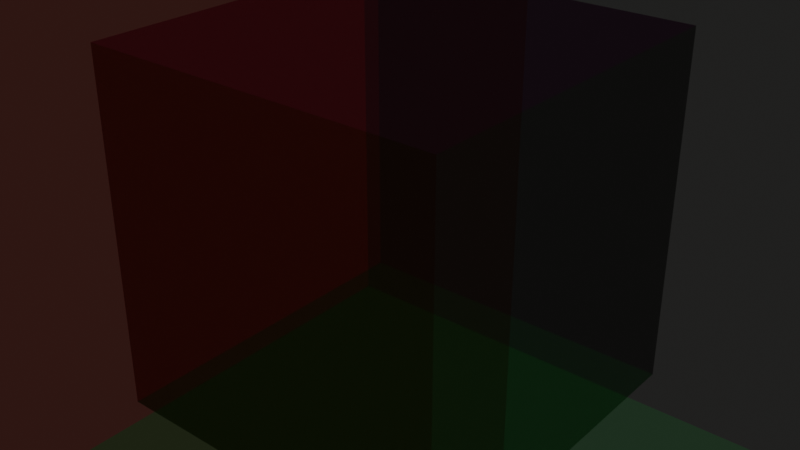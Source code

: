 # Source: CollisionCube.blend  (saved by Blender 5.2.44; exported with 4.5.12 LTS)
import bpy
from mathutils import Matrix  # noqa: F401  (used for matrix-valued properties, if any)

bpy.ops.wm.read_factory_settings(use_empty=True)
scene = bpy.context.scene
scene.name = 'Scene'

# ---- collections
col_cube01_nja = bpy.data.collections.new('cube01.nja'); scene.collection.children.link(col_cube01_nja)

# ---- materials (node trees are filled in below, after node groups)
mat_cube01_nja_sa1mdl_0 = bpy.data.materials.new('cube01.nja.sa1mdl_0')
mat_cube01_nja_sa1mdl_0.surface_render_method = 'BLENDED'
mat_cube01_nja_sa1mdl_0.blend_method = 'BLEND'
mat_cube01_nja_sa1mdl_0.use_transparent_shadow = False
mat_cube01_nja_sa1mdl_0.preview_render_type = 'FLAT'
mat_cube01_nja_sa1mdl_0.diffuse_color = (0.7011, 0.3864, 0.7011, 0.3)
mat_cube01_nja_sa1mdl_0.roughness = 1.0
mat_cube01_nja_sa1mdl_1 = bpy.data.materials.new('cube01.nja.sa1mdl_1')
mat_cube01_nja_sa1mdl_1.surface_render_method = 'BLENDED'
mat_cube01_nja_sa1mdl_1.blend_method = 'BLEND'
mat_cube01_nja_sa1mdl_1.use_transparent_shadow = False
mat_cube01_nja_sa1mdl_1.preview_render_type = 'FLAT'
mat_cube01_nja_sa1mdl_1.diffuse_color = (0.6867, 0.4125, 0.1714, 0.3)
mat_cube01_nja_sa1mdl_1.roughness = 1.0
mat_cube01_nja_sa1mdl_2 = bpy.data.materials.new('cube01.nja.sa1mdl_2')
mat_cube01_nja_sa1mdl_2.surface_render_method = 'BLENDED'
mat_cube01_nja_sa1mdl_2.blend_method = 'BLEND'
mat_cube01_nja_sa1mdl_2.use_transparent_shadow = False
mat_cube01_nja_sa1mdl_2.preview_render_type = 'FLAT'
mat_cube01_nja_sa1mdl_2.diffuse_color = (0.6939, 0.6939, 0.3613, 0.3)
mat_cube01_nja_sa1mdl_2.roughness = 1.0
mat_cube01_nja_sa1mdl_3 = bpy.data.materials.new('cube01.nja.sa1mdl_3')
mat_cube01_nja_sa1mdl_3.surface_render_method = 'BLENDED'
mat_cube01_nja_sa1mdl_3.blend_method = 'BLEND'
mat_cube01_nja_sa1mdl_3.use_transparent_shadow = False
mat_cube01_nja_sa1mdl_3.preview_render_type = 'FLAT'
mat_cube01_nja_sa1mdl_3.diffuse_color = (0.3864, 0.3813, 0.7011, 0.3)
mat_cube01_nja_sa1mdl_3.roughness = 1.0
mat_cube01_nja_sa1mdl_4 = bpy.data.materials.new('cube01.nja.sa1mdl_4')
mat_cube01_nja_sa1mdl_4.surface_render_method = 'BLENDED'
mat_cube01_nja_sa1mdl_4.blend_method = 'BLEND'
mat_cube01_nja_sa1mdl_4.use_transparent_shadow = False
mat_cube01_nja_sa1mdl_4.preview_render_type = 'FLAT'
mat_cube01_nja_sa1mdl_4.diffuse_color = (0.3278, 0.7011, 0.7011, 0.3)
mat_cube01_nja_sa1mdl_4.roughness = 1.0
mat_cube01_nja_sa1mdl_5 = bpy.data.materials.new('cube01.nja.sa1mdl_5')
mat_cube01_nja_sa1mdl_5.surface_render_method = 'BLENDED'
mat_cube01_nja_sa1mdl_5.blend_method = 'BLEND'
mat_cube01_nja_sa1mdl_5.use_transparent_shadow = False
mat_cube01_nja_sa1mdl_5.preview_render_type = 'FLAT'
mat_cube01_nja_sa1mdl_5.diffuse_color = (1.0, 0.4793, 0.4852, 0.3)
mat_cube01_nja_sa1mdl_5.roughness = 1.0

# ---- node groups
ng_collisioncubenode = bpy.data.node_groups.new('CollisionCubeNode', 'GeometryNodeTree')
_s = ng_collisioncubenode.interface.new_socket(name='Geometry', in_out='OUTPUT', socket_type='NodeSocketGeometry')
_s = ng_collisioncubenode.interface.new_socket(name='Geometry', in_out='INPUT', socket_type='NodeSocketGeometry')
ng_collisioncubenode.interface.new_panel('SET Object Properties')
_s = ng_collisioncubenode.interface.new_socket(name='BAMS X Rotation', in_out='INPUT', socket_type='NodeSocketInt')
_s.description = 'Uses real rotation.'
_s = ng_collisioncubenode.interface.new_socket(name='BAMS Y Rotation', in_out='INPUT', socket_type='NodeSocketInt')
_s.description = 'Uses real rotation.'
_s = ng_collisioncubenode.interface.new_socket(name='BAMS Z Rotation', in_out='INPUT', socket_type='NodeSocketInt')
_s.description = 'Uses real rotation.'
_s = ng_collisioncubenode.interface.new_socket(name='Scale X Property', in_out='INPUT', socket_type='NodeSocketFloat')
_s.description = 'X Scale.'
_s = ng_collisioncubenode.interface.new_socket(name='Scale Y Property', in_out='INPUT', socket_type='NodeSocketFloat')
_s.description = 'Y Scale. Z Scale in Blender.'
_s = ng_collisioncubenode.interface.new_socket(name='Scale Z Property', in_out='INPUT', socket_type='NodeSocketFloat')
_s.description = 'Z Scale. Y Scale in Blender.'
ng_collisioncubenode.interface.new_panel('Geometry Node Info')
ng_collisioncubenode.is_modifier = True
# nodes of 'CollisionCubeNode' reference scene objects; filled in after objects exist

# ---- material node trees
mat_cube01_nja_sa1mdl_0.use_nodes = True; mat_cube01_nja_sa1mdl_0.node_tree.nodes.clear()
_N = mat_cube01_nja_sa1mdl_0.node_tree.nodes; _L = mat_cube01_nja_sa1mdl_0.node_tree.links
n0 = _N.new('ShaderNodeOutputMaterial'); n0.name = 'SAIO Output'; n0.location = (720, 360)
n0.label = 'SAIO Output'
n1 = _N.new('ShaderNodeRGB'); n1.name = 'Color'; n1.location = (377, 342)
n1.outputs[0].default_value = (0.7011, 0.3864, 0.7011, 1.0)
n2 = _N.new('ShaderNodeBsdfTransparent'); n2.name = 'Transparent BSDF'; n2.location = (545, 343)
_L.new(n1.outputs[0], n2.inputs[0])
_L.new(n2.outputs[0], n0.inputs[0])
n0.is_active_output = True
mat_cube01_nja_sa1mdl_1.use_nodes = True; mat_cube01_nja_sa1mdl_1.node_tree.nodes.clear()
_N = mat_cube01_nja_sa1mdl_1.node_tree.nodes; _L = mat_cube01_nja_sa1mdl_1.node_tree.links
n0 = _N.new('ShaderNodeOutputMaterial'); n0.name = 'SAIO Output'; n0.location = (720, 360)
n0.label = 'SAIO Output'
n1 = _N.new('ShaderNodeRGB'); n1.name = 'Color'; n1.location = (352, 347)
n1.outputs[0].default_value = (0.6867, 0.4125, 0.1714, 1.0)
n2 = _N.new('ShaderNodeBsdfTransparent'); n2.name = 'Transparent BSDF'; n2.location = (520, 348)
_L.new(n1.outputs[0], n2.inputs[0])
_L.new(n2.outputs[0], n0.inputs[0])
n0.is_active_output = True
mat_cube01_nja_sa1mdl_2.use_nodes = True; mat_cube01_nja_sa1mdl_2.node_tree.nodes.clear()
_N = mat_cube01_nja_sa1mdl_2.node_tree.nodes; _L = mat_cube01_nja_sa1mdl_2.node_tree.links
n0 = _N.new('ShaderNodeOutputMaterial'); n0.name = 'SAIO Output'; n0.location = (720, 360)
n0.label = 'SAIO Output'
n1 = _N.new('ShaderNodeRGB'); n1.name = 'Color'; n1.location = (384, 340)
n1.outputs[0].default_value = (0.6939, 0.6939, 0.3613, 1.0)
n2 = _N.new('ShaderNodeBsdfTransparent'); n2.name = 'Transparent BSDF'; n2.location = (552, 341)
_L.new(n1.outputs[0], n2.inputs[0])
_L.new(n2.outputs[0], n0.inputs[0])
n0.is_active_output = True
mat_cube01_nja_sa1mdl_3.use_nodes = True; mat_cube01_nja_sa1mdl_3.node_tree.nodes.clear()
_N = mat_cube01_nja_sa1mdl_3.node_tree.nodes; _L = mat_cube01_nja_sa1mdl_3.node_tree.links
n0 = _N.new('ShaderNodeOutputMaterial'); n0.name = 'SAIO Output'; n0.location = (720, 360)
n0.label = 'SAIO Output'
n1 = _N.new('ShaderNodeRGB'); n1.name = 'Color'; n1.location = (354, 347)
n1.outputs[0].default_value = (0.3864, 0.3813, 0.7011, 1.0)
n2 = _N.new('ShaderNodeBsdfTransparent'); n2.name = 'Transparent BSDF'; n2.location = (522, 348)
_L.new(n1.outputs[0], n2.inputs[0])
_L.new(n2.outputs[0], n0.inputs[0])
n0.is_active_output = True
mat_cube01_nja_sa1mdl_4.use_nodes = True; mat_cube01_nja_sa1mdl_4.node_tree.nodes.clear()
_N = mat_cube01_nja_sa1mdl_4.node_tree.nodes; _L = mat_cube01_nja_sa1mdl_4.node_tree.links
n0 = _N.new('ShaderNodeOutputMaterial'); n0.name = 'SAIO Output'; n0.location = (720, 360)
n0.label = 'SAIO Output'
n1 = _N.new('ShaderNodeRGB'); n1.name = 'Color'; n1.location = (376, 341)
n1.outputs[0].default_value = (0.3278, 0.7011, 0.7011, 1.0)
n2 = _N.new('ShaderNodeBsdfTransparent'); n2.name = 'Transparent BSDF'; n2.location = (544, 343)
_L.new(n1.outputs[0], n2.inputs[0])
_L.new(n2.outputs[0], n0.inputs[0])
n0.is_active_output = True
mat_cube01_nja_sa1mdl_5.use_nodes = True; mat_cube01_nja_sa1mdl_5.node_tree.nodes.clear()
_N = mat_cube01_nja_sa1mdl_5.node_tree.nodes; _L = mat_cube01_nja_sa1mdl_5.node_tree.links
n0 = _N.new('ShaderNodeOutputMaterial'); n0.name = 'SAIO Output'; n0.location = (720, 360)
n0.label = 'SAIO Output'
n1 = _N.new('ShaderNodeRGB'); n1.name = 'Color'; n1.location = (390, 354)
n1.outputs[0].default_value = (1.0, 0.4793, 0.4852, 1.0)
n2 = _N.new('ShaderNodeBsdfTransparent'); n2.name = 'Transparent BSDF'; n2.location = (558, 355)
_L.new(n1.outputs[0], n2.inputs[0])
_L.new(n2.outputs[0], n0.inputs[0])
n0.is_active_output = True

# ---- world
world_world = bpy.data.worlds.new('World'); scene.world = world_world
world_world.use_nodes = True; world_world.node_tree.nodes.clear()
_N = world_world.node_tree.nodes; _L = world_world.node_tree.links
n0 = _N.new('ShaderNodeOutputWorld'); n0.name = 'World Output'; n0.location = (300, 300)
n1 = _N.new('ShaderNodeBackground'); n1.name = 'Background'; n1.location = (10, 300)
n1.inputs[0].default_value = (0.05088, 0.05088, 0.05088, 1.0)
_L.new(n1.outputs[0], n0.inputs[0])
n0.is_active_output = True
world_world.color = (0.05088, 0.05088, 0.05088)
world_world.use_sun_shadow = False
world_world.sun_shadow_jitter_overblur = 0.0

# ---- meshes
me_collisioncube = bpy.data.meshes.new('CollisionCube')
me_collisioncube.from_pydata([], [], [])
me_collisioncube.update()
me_attach_0050d788 = bpy.data.meshes.new('attach_0050D788')
me_attach_0050d788.from_pydata([(-5.0, 5.0, -5.0), (-5.0, -5.0, -5.0), (-5.0, 5.0, 5.0), (-5.0, -5.0, 5.0), (5.0, 5.0, -5.0), (5.0, -5.0, -5.0), (5.0, 5.0, 5.0), (5.0, -5.0, 5.0)], [], [(0, 1, 2), (2, 1, 3), (1, 5, 3), (3, 5, 7), (5, 4, 7), (7, 4, 6), (4, 0, 6), (6, 0, 2), (4, 5, 0), (0, 5, 1), (2, 3, 6), (6, 3, 7)])
me_attach_0050d788.polygons.foreach_set('use_smooth', [True] * 12)
me_attach_0050d788.polygons.foreach_set('material_index', [0, 0, 1, 1, 2, 2, 3, 3, 4, 4, 5, 5])
_uv = me_attach_0050d788.uv_layers.new(name='UV')
_uv.uv.foreach_set('vector', [0.0, 1.0, 0.0, 1.0, 0.0, 1.0, 0.0, 1.0, 0.0, 1.0, 0.0, 1.0, 0.0, 1.0, 0.0, 1.0, 0.0, 1.0, 0.0, 1.0, 0.0, 1.0, 0.0, 1.0, 0.0, 1.0, 0.0, 1.0, 0.0, 1.0, 0.0, 1.0, 0.0, 1.0, 0.0, 1.0, 0.0, 1.0, 0.0, 1.0, 0.0, 1.0, 0.0, 1.0, 0.0, 1.0, 0.0, 1.0, 0.0, 1.0, 0.0, 1.0, 0.0, 1.0, 0.0, 1.0, 0.0, 1.0, 0.0, 1.0, 0.0, 1.0, 0.0, 1.0, 0.0, 1.0, 0.0, 1.0, 0.0, 1.0, 0.0, 1.0])
me_attach_0050d788.materials.append(mat_cube01_nja_sa1mdl_0)
me_attach_0050d788.materials.append(mat_cube01_nja_sa1mdl_1)
me_attach_0050d788.materials.append(mat_cube01_nja_sa1mdl_2)
me_attach_0050d788.materials.append(mat_cube01_nja_sa1mdl_3)
me_attach_0050d788.materials.append(mat_cube01_nja_sa1mdl_4)
me_attach_0050d788.materials.append(mat_cube01_nja_sa1mdl_5)
me_attach_0050d788.update()
me_attach_0050d788.normals_split_custom_set([tuple(v) for v in zip(*[iter([-0.5773, 0.5774, -0.5774, -0.5774, -0.5773, -0.5773, -0.5774, 0.5773, 0.5773, -0.5774, 0.5773, 0.5773, -0.5774, -0.5773, -0.5773, -0.5773, -0.5774, 0.5774, -0.5774, -0.5773, -0.5773, 0.5773, -0.5774, -0.5774, -0.5773, -0.5774, 0.5774, -0.5773, -0.5774, 0.5774, 0.5773, -0.5774, -0.5774, 0.5774, -0.5773, 0.5773, 0.5773, -0.5774, -0.5774, 0.5774, 0.5773, -0.5773, 0.5774, -0.5773, 0.5773, 0.5774, -0.5773, 0.5773, 0.5774, 0.5773, -0.5773, 0.5773, 0.5774, 0.5774, 0.5774, 0.5773, -0.5773, -0.5773, 0.5774, -0.5774, 0.5773, 0.5774, 0.5774, 0.5773, 0.5774, 0.5774, -0.5773, 0.5774, -0.5774, -0.5774, 0.5773, 0.5773, 0.5774, 0.5773, -0.5773, 0.5773, -0.5774, -0.5774, -0.5773, 0.5774, -0.5774, -0.5773, 0.5774, -0.5774, 0.5773, -0.5774, -0.5774, -0.5774, -0.5773, -0.5773, -0.5774, 0.5773, 0.5773, -0.5773, -0.5774, 0.5774, 0.5773, 0.5774, 0.5774, 0.5773, 0.5774, 0.5774, -0.5773, -0.5774, 0.5774, 0.5774, -0.5773, 0.5773])] * 3)])

# ---- objects
ob_collisioncube = bpy.data.objects.new('CollisionCube', me_collisioncube)
ob_object_0050d7b4 = bpy.data.objects.new('object_0050D7B4', me_attach_0050d788)
_N = ng_collisioncubenode.nodes; _L = ng_collisioncubenode.links
n0 = _N.new('NodeGroupOutput'); n0.name = 'Group Output'; n0.location = (220, -400)
n0.hide = True
n1 = _N.new('GeometryNodeCollectionInfo'); n1.name = 'Collection Info'; n1.location = (-280, -280)
n1.hide = True
n1.inputs[0].default_value = col_cube01_nja
n2 = _N.new('ShaderNodeMath'); n2.name = 'Math'; n2.location = (-600, -280)
n2.hide = True
n2.inputs[1].default_value = 10.0
n3 = _N.new('ShaderNodeMath'); n3.name = 'Math.001'; n3.location = (-600, -400)
n3.hide = True
n3.inputs[1].default_value = 10.0
n4 = _N.new('ShaderNodeMath'); n4.name = 'Math.002'; n4.location = (-600, -340)
n4.hide = True
n4.inputs[1].default_value = 10.0
n5 = _N.new('NodeGroupInput'); n5.name = 'Group Input.001'; n5.location = (-760, -280)
n5.hide = True
n6 = _N.new('NodeGroupInput'); n6.name = 'Group Input.002'; n6.location = (-760, -400)
n6.hide = True
n7 = _N.new('NodeGroupInput'); n7.name = 'Group Input.003'; n7.location = (-760, -340)
n7.hide = True
n8 = _N.new('ShaderNodeMath'); n8.name = 'Math.003'; n8.location = (-440, -400)
n8.hide = True
n8.operation = 'MULTIPLY'
n8.inputs[1].default_value = 0.2
n9 = _N.new('ShaderNodeMath'); n9.name = 'Math.004'; n9.location = (-440, -340)
n9.hide = True
n9.operation = 'MULTIPLY'
n9.inputs[1].default_value = 0.2
n10 = _N.new('ShaderNodeMath'); n10.name = 'Math.005'; n10.location = (-440, -280)
n10.hide = True
n10.operation = 'MULTIPLY'
n10.inputs[1].default_value = 0.2
n11 = _N.new('GeometryNodeTransform'); n11.name = 'Transform Geometry'; n11.location = (-120, -300)
n11.width = 160
n11.hide = True
n12 = _N.new('ShaderNodeCombineXYZ'); n12.name = 'Combine XYZ'; n12.location = (-280, -340)
n12.hide = True
n13 = _N.new('GeometryNodeJoinGeometry'); n13.name = 'Join Geometry'; n13.location = (60, -400)
n13.hide = True
n14 = _N.new('GeometryNodeGizmoLinear'); n14.name = 'Linear Gizmo'; n14.location = (-280, -460)
n14.hide = True
n14.color_id = 'X'
n14.draw_style = 'BOX'
n14.inputs[2].default_value = (1.0, 0.0, 0.0)
n15 = _N.new('ShaderNodeCombineXYZ'); n15.name = 'Combine XYZ.001'; n15.location = (-440, -460)
n15.hide = True
n16 = _N.new('GeometryNodeGizmoLinear'); n16.name = 'Linear Gizmo.001'; n16.location = (-280, -520)
n16.hide = True
n16.color_id = 'Y'
n16.draw_style = 'BOX'
n16.inputs[2].default_value = (0.0, 1.0, 0.0)
n17 = _N.new('ShaderNodeCombineXYZ'); n17.name = 'Combine XYZ.002'; n17.location = (-440, -520)
n17.hide = True
n18 = _N.new('GeometryNodeGizmoLinear'); n18.name = 'Linear Gizmo.002'; n18.location = (-280, -580)
n18.hide = True
n18.color_id = 'Z'
n18.draw_style = 'BOX'
n19 = _N.new('ShaderNodeCombineXYZ'); n19.name = 'Combine XYZ.003'; n19.location = (-440, -580)
n19.hide = True
n20 = _N.new('GeometryNodeJoinGeometry'); n20.name = 'Join Geometry.001'; n20.location = (-120, -520)
n20.hide = True
_L.new(n5.outputs[4], n2.inputs[0])
_L.new(n6.outputs[5], n3.inputs[0])
_L.new(n3.outputs[0], n8.inputs[0])
_L.new(n4.outputs[0], n9.inputs[0])
_L.new(n2.outputs[0], n10.inputs[0])
_L.new(n1.outputs[0], n11.inputs[0])
_L.new(n12.outputs[0], n11.inputs[3])
_L.new(n10.outputs[0], n12.inputs[0])
_L.new(n9.outputs[0], n12.inputs[1])
_L.new(n8.outputs[0], n12.inputs[2])
_L.new(n11.outputs[0], n13.inputs[0])
_L.new(n13.outputs[0], n0.inputs[0])
_L.new(n2.outputs[0], n15.inputs[0])
_L.new(n15.outputs[0], n14.inputs[1])
_L.new(n17.outputs[0], n16.inputs[1])
_L.new(n4.outputs[0], n17.inputs[1])
_L.new(n19.outputs[0], n18.inputs[1])
_L.new(n3.outputs[0], n19.inputs[2])
_L.new(n14.outputs[0], n20.inputs[0])
_L.new(n16.outputs[0], n20.inputs[0])
_L.new(n18.outputs[0], n20.inputs[0])
_L.new(n20.outputs[0], n13.inputs[0])
_L.new(n7.outputs[6], n4.inputs[0])
_L.new(n5.outputs[4], n14.inputs[0])
_L.new(n7.outputs[6], n16.inputs[0])
_L.new(n6.outputs[5], n18.inputs[0])
n0.is_active_output = True

# ---- transforms, parenting, visibility, modifiers, constraints
ob_collisioncube.location = (0.0, 0.0, 0.0)
_m = ob_collisioncube.modifiers.new('GeometryNodes', 'NODES')
_m.node_group = ng_collisioncubenode
ob_object_0050d7b4.location = (0.0, -0.0, 0.0)
ob_object_0050d7b4.empty_display_type = 'ARROWS'

# ---- collection membership
scene.collection.objects.link(ob_collisioncube)
col_cube01_nja.objects.link(ob_object_0050d7b4)

# ---- scene / render settings (as saved in the file)
scene.frame_start = 1; scene.frame_end = 250; scene.frame_set(1)
scene.render.engine = 'BLENDER_EEVEE_NEXT'
scene.render.bake_bias = 0.0
scene.render.bake_samples = 0
scene.eevee.fast_gi_thickness_far = 0.0
scene.view_settings.view_transform = 'Filmic'
bpy.context.view_layer.update()

# ---- added for rendering (the .blend has no active camera and no usable light): camera, sun
cam_auto = bpy.data.cameras.new('AutoCamera')
cam_auto.lens = 50.0
cam_auto.sensor_width = 36.0
cam_auto.clip_end = 1000.0
ob_auto_camera = bpy.data.objects.new('AutoCamera', cam_auto)
scene.collection.objects.link(ob_auto_camera)
ob_auto_camera.location = (16.0254, -19.2304, 12.8203)
ob_auto_camera.rotation_euler = (1.09748, -7.21219e-08, 0.694738)
scene.camera = ob_auto_camera
light_auto_sun = bpy.data.lights.new('AutoSun', 'SUN')
light_auto_sun.energy = 3.0
light_auto_sun.angle = 0.0523599
ob_auto_sun = bpy.data.objects.new('AutoSun', light_auto_sun)
scene.collection.objects.link(ob_auto_sun)
ob_auto_sun.rotation_euler = (0.872665, 0.174533, 0.523599)
bpy.context.view_layer.update()
